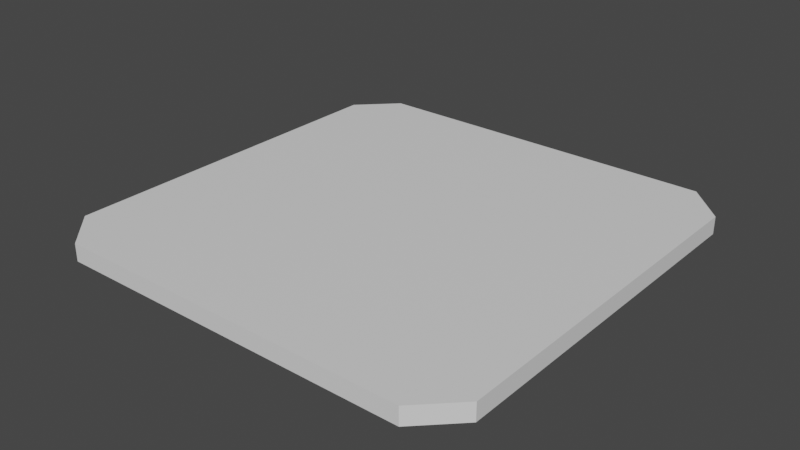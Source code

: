 # Source: DefineSupport.blend  (saved by Blender 3.5.10; exported with 4.5.12 LTS)
import bpy
from mathutils import Matrix  # noqa: F401  (used for matrix-valued properties, if any)

bpy.ops.wm.read_factory_settings(use_empty=True)
scene = bpy.context.scene
scene.name = 'Scene'

# ---- collections
col_collection = bpy.data.collections.new('Collection'); scene.collection.children.link(col_collection)

# ---- materials (node trees are filled in below, after node groups)
mat_material = bpy.data.materials.new('Material')
mat_material.alpha_threshold = 0.0
mat_material.use_transparent_shadow = False
mat_material.roughness = 0.5
mat_material.line_color = (0.0, 0.0, 0.0, 1.0)

# ---- material node trees
mat_material.use_nodes = True; mat_material.node_tree.nodes.clear()
_N = mat_material.node_tree.nodes; _L = mat_material.node_tree.links
n0 = _N.new('ShaderNodeOutputMaterial'); n0.name = 'Material Output'; n0.location = (300, 300)
n1 = _N.new('ShaderNodeBsdfPrincipled'); n1.name = 'Principled BSDF'; n1.location = (10, 300)
n1.distribution = 'GGX'
n1.subsurface_method = 'RANDOM_WALK_SKIN'
n1.inputs[3].default_value = 1.45
n1.inputs[27].default_value = (0.0, 0.0, 0.0, 1.0)
n1.inputs[28].default_value = 1.0
_L.new(n1.outputs[0], n0.inputs[0])
n0.is_active_output = True

# ---- world
world_world = bpy.data.worlds.new('World'); scene.world = world_world
world_world.use_nodes = True; world_world.node_tree.nodes.clear()
_N = world_world.node_tree.nodes; _L = world_world.node_tree.links
n0 = _N.new('ShaderNodeOutputWorld'); n0.name = 'World Output'; n0.location = (300, 300)
n1 = _N.new('ShaderNodeBackground'); n1.name = 'Background'; n1.location = (10, 300)
n1.inputs[0].default_value = (0.05088, 0.05088, 0.05088, 1.0)
_L.new(n1.outputs[0], n0.inputs[0])
n0.is_active_output = True
world_world.color = (0.05088, 0.05088, 0.05088)
world_world.use_sun_shadow = False
world_world.sun_shadow_jitter_overblur = 0.0

# ---- meshes
me_cube = bpy.data.meshes.new('Cube')
me_cube.from_pydata([(25.0, 20.71, 2.015), (20.71, 25.0, 2.015), (20.71, 25.0, 0.01489), (25.0, 20.71, 0.01489), (20.71, -25.0, 2.015), (25.0, -20.71, 2.015), (25.0, -20.71, 0.01489), (20.71, -25.0, 0.01489), (-20.71, 25.0, 2.015), (-25.0, 20.71, 2.015), (-25.0, 20.71, 0.01489), (-20.71, 25.0, 0.01489), (-25.0, -20.71, 2.015), (-20.71, -25.0, 2.015), (-20.71, -25.0, 0.01489), (-25.0, -20.71, 0.01489)], [], [(10, 11, 2, 3, 6, 7, 14, 15), (15, 12, 9, 10), (7, 4, 13, 14), (0, 1, 8, 9, 12, 13, 4, 5), (3, 0, 5, 6), (0, 3, 2, 1), (14, 13, 12, 15), (4, 7, 6, 5), (8, 11, 10, 9), (11, 8, 1, 2)])
_uv = me_cube.uv_layers.new(name='UVMap')
_uv.uv.foreach_set('vector', [0.125, 0.5215, 0.1465, 0.5, 0.3535, 0.5, 0.375, 0.5215, 0.375, 0.7285, 0.3535, 0.75, 0.1465, 0.75, 0.125, 0.7285, 0.375, 0.02147, 0.625, 0.02147, 0.625, 0.2285, 0.375, 0.2285, 0.375, 0.7715, 0.625, 0.7715, 0.625, 0.9785, 0.375, 0.9785, 0.625, 0.5215, 0.6465, 0.5, 0.8535, 0.5, 0.875, 0.5215, 0.875, 0.7285, 0.8535, 0.75, 0.6465, 0.75, 0.625, 0.7285, 0.375, 0.5215, 0.625, 0.5215, 0.625, 0.7285, 0.375, 0.7285, 0.625, 0.5215, 0.375, 0.5215, 0.375, 0.4785, 0.625, 0.4785, 0.375, 0.0, 0.625, 0.0, 0.625, 0.02147, 0.375, 0.02147, 0.625, 0.7715, 0.375, 0.7715, 0.375, 0.7285, 0.625, 0.7285, 0.625, 0.2715, 0.375, 0.2715, 0.375, 0.2285, 0.625, 0.2285, 0.375, 0.2715, 0.625, 0.2715, 0.625, 0.4785, 0.375, 0.4785])
me_cube.materials.append(mat_material)
me_cube.use_mirror_vertex_groups = False
me_cube.update()

# ---- objects
ob_cube = bpy.data.objects.new('Cube', me_cube)

# ---- transforms, parenting, visibility, modifiers, constraints
ob_cube.location = (0.0, 0.0, 0.0)
ob_cube.lock_rotations_4d = False
ob_cube.empty_display_type = 'ARROWS'
ob_cube.lineart.crease_threshold = 0.0

# ---- collection membership
col_collection.objects.link(ob_cube)

# ---- scene / render settings (as saved in the file)
scene.frame_start = 1; scene.frame_end = 250; scene.frame_set(1)
scene.render.engine = 'BLENDER_EEVEE_NEXT'
scene.cycles.sampling_pattern = 'TABULATED_SOBOL'
scene.view_settings.view_transform = 'Filmic'
scene.unit_settings.scale_length = 0.01
bpy.context.view_layer.update()

# ---- added for rendering (the .blend has no active camera and no usable light): camera, sun
cam_auto = bpy.data.cameras.new('AutoCamera')
cam_auto.lens = 50.0
cam_auto.sensor_width = 36.0
cam_auto.clip_end = 1148.63
ob_auto_camera = bpy.data.objects.new('AutoCamera', cam_auto)
scene.collection.objects.link(ob_auto_camera)
ob_auto_camera.location = (65.4494, -78.5393, 53.3744)
ob_auto_camera.rotation_euler = (1.09748, -7.21219e-08, 0.694738)
scene.camera = ob_auto_camera
light_auto_sun = bpy.data.lights.new('AutoSun', 'SUN')
light_auto_sun.energy = 3.0
light_auto_sun.angle = 0.0523599
ob_auto_sun = bpy.data.objects.new('AutoSun', light_auto_sun)
scene.collection.objects.link(ob_auto_sun)
ob_auto_sun.rotation_euler = (0.872665, 0.174533, 0.523599)
bpy.context.view_layer.update()
